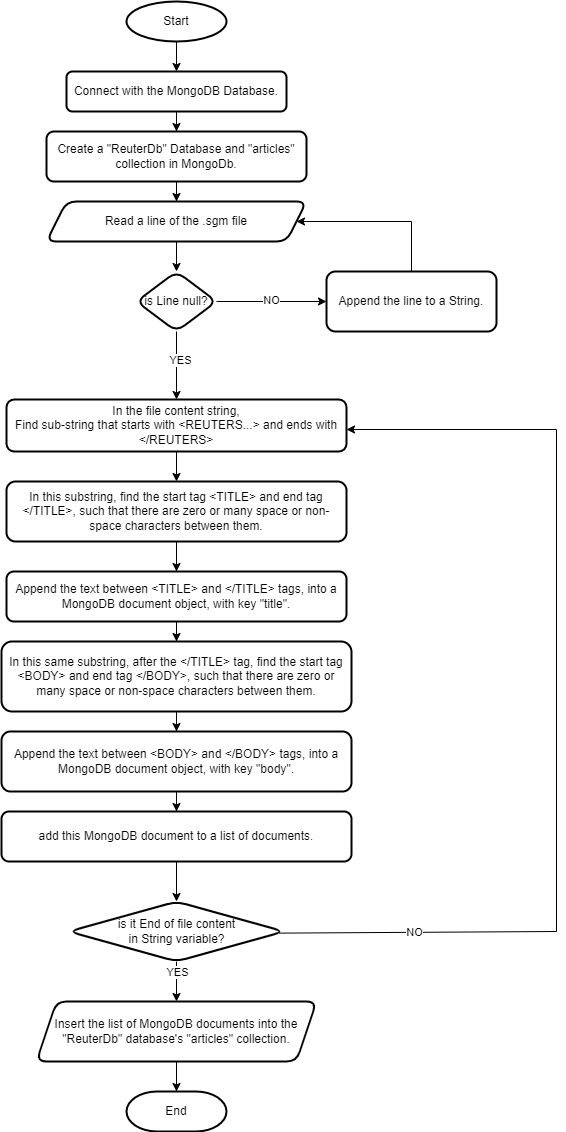

The diagram above was exported from draw.io. Its source (the exported page's mxGraphModel, read from the mxfile embedded in the PNG):
<mxGraphModel dx="2100" dy="1148" grid="1" gridSize="10" guides="1" tooltips="1" connect="1" arrows="1" fold="1" page="1" pageScale="1" pageWidth="827" pageHeight="1169" math="0" shadow="0">
  <root>
    <mxCell id="WIyWlLk6GJQsqaUBKTNV-0" />
    <mxCell id="WIyWlLk6GJQsqaUBKTNV-1" parent="WIyWlLk6GJQsqaUBKTNV-0" />
    <mxCell id="nyWKqzKHSEWmxOWiJy0--2" value="" style="edgeStyle=orthogonalEdgeStyle;rounded=0;orthogonalLoop=1;jettySize=auto;html=1;" edge="1" parent="WIyWlLk6GJQsqaUBKTNV-1" source="nyWKqzKHSEWmxOWiJy0--0" target="nyWKqzKHSEWmxOWiJy0--1">
      <mxGeometry relative="1" as="geometry" />
    </mxCell>
    <mxCell id="nyWKqzKHSEWmxOWiJy0--0" value="Start" style="strokeWidth=2;html=1;shape=mxgraph.flowchart.start_1;whiteSpace=wrap;" vertex="1" parent="WIyWlLk6GJQsqaUBKTNV-1">
      <mxGeometry x="290" y="30" width="100" height="40" as="geometry" />
    </mxCell>
    <mxCell id="nyWKqzKHSEWmxOWiJy0--4" value="" style="edgeStyle=orthogonalEdgeStyle;rounded=0;orthogonalLoop=1;jettySize=auto;html=1;" edge="1" parent="WIyWlLk6GJQsqaUBKTNV-1" source="nyWKqzKHSEWmxOWiJy0--1" target="nyWKqzKHSEWmxOWiJy0--3">
      <mxGeometry relative="1" as="geometry" />
    </mxCell>
    <mxCell id="nyWKqzKHSEWmxOWiJy0--1" value="Connect with the MongoDB Database." style="rounded=1;whiteSpace=wrap;html=1;strokeWidth=2;" vertex="1" parent="WIyWlLk6GJQsqaUBKTNV-1">
      <mxGeometry x="230" y="100" width="220" height="40" as="geometry" />
    </mxCell>
    <mxCell id="nyWKqzKHSEWmxOWiJy0--8" value="" style="edgeStyle=orthogonalEdgeStyle;rounded=0;orthogonalLoop=1;jettySize=auto;html=1;" edge="1" parent="WIyWlLk6GJQsqaUBKTNV-1" source="nyWKqzKHSEWmxOWiJy0--3" target="nyWKqzKHSEWmxOWiJy0--7">
      <mxGeometry relative="1" as="geometry" />
    </mxCell>
    <mxCell id="nyWKqzKHSEWmxOWiJy0--3" value="Create a &quot;ReuterDb&quot; Database and &quot;articles&quot; collection in MongoDb." style="rounded=1;whiteSpace=wrap;html=1;strokeWidth=2;" vertex="1" parent="WIyWlLk6GJQsqaUBKTNV-1">
      <mxGeometry x="210" y="160" width="260" height="50" as="geometry" />
    </mxCell>
    <mxCell id="nyWKqzKHSEWmxOWiJy0--12" value="" style="edgeStyle=orthogonalEdgeStyle;rounded=0;orthogonalLoop=1;jettySize=auto;html=1;" edge="1" parent="WIyWlLk6GJQsqaUBKTNV-1" source="nyWKqzKHSEWmxOWiJy0--7" target="nyWKqzKHSEWmxOWiJy0--11">
      <mxGeometry relative="1" as="geometry" />
    </mxCell>
    <mxCell id="nyWKqzKHSEWmxOWiJy0--7" value="Read a line of the .sgm file" style="shape=parallelogram;perimeter=parallelogramPerimeter;whiteSpace=wrap;html=1;fixedSize=1;rounded=1;strokeWidth=2;" vertex="1" parent="WIyWlLk6GJQsqaUBKTNV-1">
      <mxGeometry x="210" y="230" width="260" height="40" as="geometry" />
    </mxCell>
    <mxCell id="nyWKqzKHSEWmxOWiJy0--14" value="" style="edgeStyle=orthogonalEdgeStyle;rounded=0;orthogonalLoop=1;jettySize=auto;html=1;" edge="1" parent="WIyWlLk6GJQsqaUBKTNV-1" source="nyWKqzKHSEWmxOWiJy0--11" target="nyWKqzKHSEWmxOWiJy0--13">
      <mxGeometry relative="1" as="geometry" />
    </mxCell>
    <mxCell id="nyWKqzKHSEWmxOWiJy0--15" value="YES" style="edgeLabel;html=1;align=center;verticalAlign=middle;resizable=0;points=[];" vertex="1" connectable="0" parent="nyWKqzKHSEWmxOWiJy0--14">
      <mxGeometry x="-0.1822" y="3" relative="1" as="geometry">
        <mxPoint as="offset" />
      </mxGeometry>
    </mxCell>
    <mxCell id="nyWKqzKHSEWmxOWiJy0--17" value="" style="edgeStyle=orthogonalEdgeStyle;rounded=0;orthogonalLoop=1;jettySize=auto;html=1;" edge="1" parent="WIyWlLk6GJQsqaUBKTNV-1" source="nyWKqzKHSEWmxOWiJy0--11" target="nyWKqzKHSEWmxOWiJy0--16">
      <mxGeometry relative="1" as="geometry" />
    </mxCell>
    <mxCell id="nyWKqzKHSEWmxOWiJy0--20" value="NO" style="edgeLabel;html=1;align=center;verticalAlign=middle;resizable=0;points=[];" vertex="1" connectable="0" parent="nyWKqzKHSEWmxOWiJy0--17">
      <mxGeometry x="-0.005" y="2" relative="1" as="geometry">
        <mxPoint as="offset" />
      </mxGeometry>
    </mxCell>
    <mxCell id="nyWKqzKHSEWmxOWiJy0--11" value="is Line null?" style="rhombus;whiteSpace=wrap;html=1;rounded=1;strokeWidth=2;" vertex="1" parent="WIyWlLk6GJQsqaUBKTNV-1">
      <mxGeometry x="300" y="300" width="80" height="60" as="geometry" />
    </mxCell>
    <mxCell id="nyWKqzKHSEWmxOWiJy0--22" value="" style="edgeStyle=orthogonalEdgeStyle;rounded=0;orthogonalLoop=1;jettySize=auto;html=1;" edge="1" parent="WIyWlLk6GJQsqaUBKTNV-1" source="nyWKqzKHSEWmxOWiJy0--13" target="nyWKqzKHSEWmxOWiJy0--21">
      <mxGeometry relative="1" as="geometry" />
    </mxCell>
    <mxCell id="nyWKqzKHSEWmxOWiJy0--13" value="In the file content string,&lt;br&gt;Find sub-string that starts with &amp;lt;REUTERS...&amp;gt; and ends with &amp;lt;/REUTERS&amp;gt;" style="whiteSpace=wrap;html=1;rounded=1;strokeWidth=2;" vertex="1" parent="WIyWlLk6GJQsqaUBKTNV-1">
      <mxGeometry x="170" y="428" width="340" height="52" as="geometry" />
    </mxCell>
    <mxCell id="nyWKqzKHSEWmxOWiJy0--19" value="" style="edgeStyle=orthogonalEdgeStyle;rounded=0;orthogonalLoop=1;jettySize=auto;html=1;entryX=1;entryY=0.5;entryDx=0;entryDy=0;exitX=0.5;exitY=0;exitDx=0;exitDy=0;" edge="1" parent="WIyWlLk6GJQsqaUBKTNV-1" source="nyWKqzKHSEWmxOWiJy0--16" target="nyWKqzKHSEWmxOWiJy0--7">
      <mxGeometry relative="1" as="geometry">
        <mxPoint x="480" y="260" as="targetPoint" />
        <Array as="points">
          <mxPoint x="575" y="250" />
        </Array>
      </mxGeometry>
    </mxCell>
    <mxCell id="nyWKqzKHSEWmxOWiJy0--16" value="Append the line to a String." style="whiteSpace=wrap;html=1;rounded=1;strokeWidth=2;" vertex="1" parent="WIyWlLk6GJQsqaUBKTNV-1">
      <mxGeometry x="490" y="300" width="170" height="60" as="geometry" />
    </mxCell>
    <mxCell id="nyWKqzKHSEWmxOWiJy0--24" value="" style="edgeStyle=orthogonalEdgeStyle;rounded=0;orthogonalLoop=1;jettySize=auto;html=1;" edge="1" parent="WIyWlLk6GJQsqaUBKTNV-1" source="nyWKqzKHSEWmxOWiJy0--21" target="nyWKqzKHSEWmxOWiJy0--23">
      <mxGeometry relative="1" as="geometry" />
    </mxCell>
    <mxCell id="nyWKqzKHSEWmxOWiJy0--21" value="In this substring, find the start tag &amp;lt;TITLE&amp;gt; and end tag &amp;lt;/TITLE&amp;gt;, such that there are zero or many space or non-space characters between them." style="whiteSpace=wrap;html=1;rounded=1;strokeWidth=2;" vertex="1" parent="WIyWlLk6GJQsqaUBKTNV-1">
      <mxGeometry x="170" y="510" width="340" height="60" as="geometry" />
    </mxCell>
    <mxCell id="nyWKqzKHSEWmxOWiJy0--26" value="" style="edgeStyle=orthogonalEdgeStyle;rounded=0;orthogonalLoop=1;jettySize=auto;html=1;" edge="1" parent="WIyWlLk6GJQsqaUBKTNV-1" source="nyWKqzKHSEWmxOWiJy0--23" target="nyWKqzKHSEWmxOWiJy0--25">
      <mxGeometry relative="1" as="geometry" />
    </mxCell>
    <mxCell id="nyWKqzKHSEWmxOWiJy0--23" value="Append the text between &amp;lt;TITLE&amp;gt; and &amp;lt;/TITLE&amp;gt; tags, into a MongoDB document object, with key &quot;title&quot;." style="whiteSpace=wrap;html=1;rounded=1;strokeWidth=2;" vertex="1" parent="WIyWlLk6GJQsqaUBKTNV-1">
      <mxGeometry x="170" y="600" width="340" height="50" as="geometry" />
    </mxCell>
    <mxCell id="nyWKqzKHSEWmxOWiJy0--28" value="" style="edgeStyle=orthogonalEdgeStyle;rounded=0;orthogonalLoop=1;jettySize=auto;html=1;" edge="1" parent="WIyWlLk6GJQsqaUBKTNV-1" source="nyWKqzKHSEWmxOWiJy0--25" target="nyWKqzKHSEWmxOWiJy0--27">
      <mxGeometry relative="1" as="geometry" />
    </mxCell>
    <mxCell id="nyWKqzKHSEWmxOWiJy0--25" value="In this same substring, after the &amp;lt;/TITLE&amp;gt; tag, find the start tag &amp;lt;BODY&amp;gt; and end tag &amp;lt;/BODY&amp;gt;, such that there are zero or many space or non-space characters between them." style="whiteSpace=wrap;html=1;rounded=1;strokeWidth=2;" vertex="1" parent="WIyWlLk6GJQsqaUBKTNV-1">
      <mxGeometry x="165" y="670" width="350" height="70" as="geometry" />
    </mxCell>
    <mxCell id="nyWKqzKHSEWmxOWiJy0--32" value="" style="edgeStyle=orthogonalEdgeStyle;rounded=0;orthogonalLoop=1;jettySize=auto;html=1;" edge="1" parent="WIyWlLk6GJQsqaUBKTNV-1" source="nyWKqzKHSEWmxOWiJy0--27" target="nyWKqzKHSEWmxOWiJy0--31">
      <mxGeometry relative="1" as="geometry" />
    </mxCell>
    <mxCell id="nyWKqzKHSEWmxOWiJy0--27" value="Append the text between &amp;lt;BODY&amp;gt; and &amp;lt;/BODY&amp;gt; tags, into a MongoDB document object, with key &quot;body&quot;." style="whiteSpace=wrap;html=1;rounded=1;strokeWidth=2;" vertex="1" parent="WIyWlLk6GJQsqaUBKTNV-1">
      <mxGeometry x="165" y="760" width="350" height="60" as="geometry" />
    </mxCell>
    <mxCell id="nyWKqzKHSEWmxOWiJy0--34" value="" style="edgeStyle=orthogonalEdgeStyle;rounded=0;orthogonalLoop=1;jettySize=auto;html=1;" edge="1" parent="WIyWlLk6GJQsqaUBKTNV-1" source="nyWKqzKHSEWmxOWiJy0--31" target="nyWKqzKHSEWmxOWiJy0--33">
      <mxGeometry relative="1" as="geometry" />
    </mxCell>
    <mxCell id="nyWKqzKHSEWmxOWiJy0--31" value="add this MongoDB document to a list of documents." style="whiteSpace=wrap;html=1;rounded=1;strokeWidth=2;" vertex="1" parent="WIyWlLk6GJQsqaUBKTNV-1">
      <mxGeometry x="165" y="840" width="350" height="50" as="geometry" />
    </mxCell>
    <mxCell id="nyWKqzKHSEWmxOWiJy0--36" value="" style="edgeStyle=orthogonalEdgeStyle;rounded=0;orthogonalLoop=1;jettySize=auto;html=1;exitX=0.978;exitY=0.527;exitDx=0;exitDy=0;exitPerimeter=0;" edge="1" parent="WIyWlLk6GJQsqaUBKTNV-1" source="nyWKqzKHSEWmxOWiJy0--33" target="nyWKqzKHSEWmxOWiJy0--13">
      <mxGeometry relative="1" as="geometry">
        <mxPoint x="340" y="368" as="targetPoint" />
        <Array as="points">
          <mxPoint x="720" y="960" />
          <mxPoint x="720" y="458" />
        </Array>
      </mxGeometry>
    </mxCell>
    <mxCell id="nyWKqzKHSEWmxOWiJy0--38" value="NO" style="edgeLabel;html=1;align=center;verticalAlign=middle;resizable=0;points=[];" vertex="1" connectable="0" parent="nyWKqzKHSEWmxOWiJy0--36">
      <mxGeometry x="-0.7282" y="1" relative="1" as="geometry">
        <mxPoint as="offset" />
      </mxGeometry>
    </mxCell>
    <mxCell id="nyWKqzKHSEWmxOWiJy0--45" value="" style="edgeStyle=orthogonalEdgeStyle;rounded=0;orthogonalLoop=1;jettySize=auto;html=1;" edge="1" parent="WIyWlLk6GJQsqaUBKTNV-1" source="nyWKqzKHSEWmxOWiJy0--33" target="nyWKqzKHSEWmxOWiJy0--44">
      <mxGeometry relative="1" as="geometry" />
    </mxCell>
    <mxCell id="nyWKqzKHSEWmxOWiJy0--51" value="YES" style="edgeLabel;html=1;align=center;verticalAlign=middle;resizable=0;points=[];" vertex="1" connectable="0" parent="nyWKqzKHSEWmxOWiJy0--45">
      <mxGeometry x="-0.5009" relative="1" as="geometry">
        <mxPoint as="offset" />
      </mxGeometry>
    </mxCell>
    <mxCell id="nyWKqzKHSEWmxOWiJy0--33" value="is it End of file content &lt;br&gt;in String variable?" style="rhombus;whiteSpace=wrap;html=1;rounded=1;strokeWidth=2;" vertex="1" parent="WIyWlLk6GJQsqaUBKTNV-1">
      <mxGeometry x="232.5" y="930" width="215" height="60" as="geometry" />
    </mxCell>
    <mxCell id="nyWKqzKHSEWmxOWiJy0--44" value="Insert the list of MongoDB documents into the &quot;ReuterDb&quot; database's &quot;articles&quot; collection." style="shape=parallelogram;perimeter=parallelogramPerimeter;whiteSpace=wrap;html=1;fixedSize=1;rounded=1;strokeWidth=2;" vertex="1" parent="WIyWlLk6GJQsqaUBKTNV-1">
      <mxGeometry x="200" y="1030" width="280" height="60" as="geometry" />
    </mxCell>
    <mxCell id="nyWKqzKHSEWmxOWiJy0--49" value="End" style="strokeWidth=2;html=1;shape=mxgraph.flowchart.terminator;whiteSpace=wrap;" vertex="1" parent="WIyWlLk6GJQsqaUBKTNV-1">
      <mxGeometry x="290" y="1120" width="100" height="40" as="geometry" />
    </mxCell>
    <mxCell id="nyWKqzKHSEWmxOWiJy0--50" style="edgeStyle=orthogonalEdgeStyle;rounded=0;orthogonalLoop=1;jettySize=auto;html=1;exitX=0.5;exitY=1;exitDx=0;exitDy=0;entryX=0.5;entryY=0;entryDx=0;entryDy=0;entryPerimeter=0;" edge="1" parent="WIyWlLk6GJQsqaUBKTNV-1" source="nyWKqzKHSEWmxOWiJy0--44" target="nyWKqzKHSEWmxOWiJy0--49">
      <mxGeometry relative="1" as="geometry" />
    </mxCell>
  </root>
</mxGraphModel>